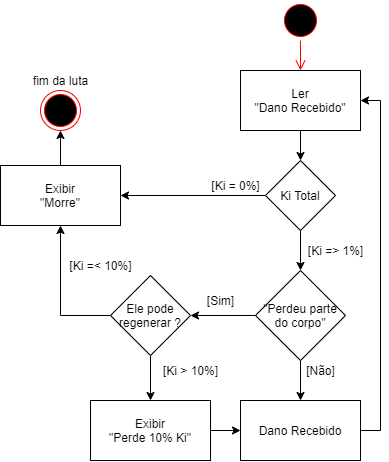

The diagram above was exported from draw.io. Its source (the exported page's mxGraphModel, read from the mxfile embedded in the PNG):
<mxGraphModel dx="1459" dy="650" grid="1" gridSize="10" guides="1" tooltips="1" connect="1" arrows="1" fold="1" page="1" pageScale="1" pageWidth="850" pageHeight="1100" math="0" shadow="0">
  <root>
    <mxCell id="0" />
    <mxCell id="1" parent="0" />
    <mxCell id="fhCF-QddVBXT0vFTjm8f-1" value="" style="ellipse;html=1;shape=startState;fillColor=#000000;strokeColor=#ff0000;" parent="1" vertex="1">
      <mxGeometry x="120" width="40" height="40" as="geometry" />
    </mxCell>
    <mxCell id="fhCF-QddVBXT0vFTjm8f-2" value="" style="edgeStyle=orthogonalEdgeStyle;html=1;verticalAlign=bottom;endArrow=open;endSize=8;strokeColor=#ff0000;" parent="1" source="fhCF-QddVBXT0vFTjm8f-1" edge="1">
      <mxGeometry relative="1" as="geometry">
        <mxPoint x="140" y="70" as="targetPoint" />
      </mxGeometry>
    </mxCell>
    <mxCell id="fhCF-QddVBXT0vFTjm8f-3" value="" style="ellipse;html=1;shape=endState;fillColor=#000000;strokeColor=#ff0000;" parent="1" vertex="1">
      <mxGeometry x="-120" y="90" width="40" height="40" as="geometry" />
    </mxCell>
    <mxCell id="Py51g-sz5aVLsQ38aJQv-2" style="edgeStyle=orthogonalEdgeStyle;rounded=0;orthogonalLoop=1;jettySize=auto;html=1;exitX=0.5;exitY=1;exitDx=0;exitDy=0;" edge="1" parent="1" source="fhCF-QddVBXT0vFTjm8f-5">
      <mxGeometry relative="1" as="geometry">
        <mxPoint x="140" y="160" as="targetPoint" />
      </mxGeometry>
    </mxCell>
    <mxCell id="fhCF-QddVBXT0vFTjm8f-5" value="Ler&lt;br&gt;&quot;Dano Recebido&quot;" style="rounded=0;whiteSpace=wrap;html=1;" parent="1" vertex="1">
      <mxGeometry x="80" y="70" width="120" height="60" as="geometry" />
    </mxCell>
    <mxCell id="fhCF-QddVBXT0vFTjm8f-21" value="[Sim]" style="text;html=1;align=center;verticalAlign=middle;resizable=0;points=[];autosize=1;" parent="1" vertex="1">
      <mxGeometry x="40" y="290" width="40" height="20" as="geometry" />
    </mxCell>
    <mxCell id="fhCF-QddVBXT0vFTjm8f-32" value="[Não]" style="text;html=1;align=center;verticalAlign=middle;resizable=0;points=[];autosize=1;" parent="1" vertex="1">
      <mxGeometry x="140" y="360" width="40" height="20" as="geometry" />
    </mxCell>
    <mxCell id="Py51g-sz5aVLsQ38aJQv-13" style="edgeStyle=orthogonalEdgeStyle;rounded=0;orthogonalLoop=1;jettySize=auto;html=1;exitX=0;exitY=0.5;exitDx=0;exitDy=0;entryX=1;entryY=0.5;entryDx=0;entryDy=0;" edge="1" parent="1" source="fhCF-QddVBXT0vFTjm8f-35" target="Py51g-sz5aVLsQ38aJQv-14">
      <mxGeometry relative="1" as="geometry">
        <mxPoint x="30" y="315.1034482758621" as="targetPoint" />
      </mxGeometry>
    </mxCell>
    <mxCell id="Py51g-sz5aVLsQ38aJQv-21" style="edgeStyle=orthogonalEdgeStyle;rounded=0;orthogonalLoop=1;jettySize=auto;html=1;exitX=0.5;exitY=1;exitDx=0;exitDy=0;entryX=0.5;entryY=0;entryDx=0;entryDy=0;" edge="1" parent="1" source="fhCF-QddVBXT0vFTjm8f-35" target="Py51g-sz5aVLsQ38aJQv-18">
      <mxGeometry relative="1" as="geometry" />
    </mxCell>
    <mxCell id="fhCF-QddVBXT0vFTjm8f-35" value="&lt;span&gt;&quot;Perdeu parte do corpo&quot;&lt;/span&gt;" style="rhombus;whiteSpace=wrap;html=1;" parent="1" vertex="1">
      <mxGeometry x="95" y="270" width="90" height="90" as="geometry" />
    </mxCell>
    <mxCell id="fhCF-QddVBXT0vFTjm8f-40" value="[Ki =&amp;lt; 10%]" style="text;html=1;align=center;verticalAlign=middle;resizable=0;points=[];autosize=1;" parent="1" vertex="1">
      <mxGeometry x="-100" y="255" width="80" height="20" as="geometry" />
    </mxCell>
    <mxCell id="Py51g-sz5aVLsQ38aJQv-17" style="edgeStyle=orthogonalEdgeStyle;rounded=0;orthogonalLoop=1;jettySize=auto;html=1;exitX=0.5;exitY=0;exitDx=0;exitDy=0;entryX=0.5;entryY=1;entryDx=0;entryDy=0;" edge="1" parent="1" source="fhCF-QddVBXT0vFTjm8f-42" target="fhCF-QddVBXT0vFTjm8f-3">
      <mxGeometry relative="1" as="geometry" />
    </mxCell>
    <mxCell id="fhCF-QddVBXT0vFTjm8f-42" value="Exibir&lt;br&gt;&quot;Morre&quot;" style="whiteSpace=wrap;html=1;" parent="1" vertex="1">
      <mxGeometry x="-160" y="165" width="120" height="60" as="geometry" />
    </mxCell>
    <mxCell id="fhCF-QddVBXT0vFTjm8f-44" value="fim da luta" style="text;html=1;align=center;verticalAlign=middle;resizable=0;points=[];autosize=1;" parent="1" vertex="1">
      <mxGeometry x="-135" y="70" width="70" height="20" as="geometry" />
    </mxCell>
    <mxCell id="Py51g-sz5aVLsQ38aJQv-20" style="edgeStyle=orthogonalEdgeStyle;rounded=0;orthogonalLoop=1;jettySize=auto;html=1;exitX=1;exitY=0.5;exitDx=0;exitDy=0;entryX=0;entryY=0.5;entryDx=0;entryDy=0;" edge="1" parent="1" source="fhCF-QddVBXT0vFTjm8f-50" target="Py51g-sz5aVLsQ38aJQv-18">
      <mxGeometry relative="1" as="geometry" />
    </mxCell>
    <mxCell id="fhCF-QddVBXT0vFTjm8f-50" value="Exibir&lt;br&gt;&quot;Perde 10% Ki&quot;" style="whiteSpace=wrap;html=1;" parent="1" vertex="1">
      <mxGeometry x="-70" y="400" width="120" height="60" as="geometry" />
    </mxCell>
    <mxCell id="Py51g-sz5aVLsQ38aJQv-4" style="edgeStyle=orthogonalEdgeStyle;rounded=0;orthogonalLoop=1;jettySize=auto;html=1;exitX=0.5;exitY=1;exitDx=0;exitDy=0;entryX=0.5;entryY=0;entryDx=0;entryDy=0;" edge="1" parent="1" source="fhCF-QddVBXT0vFTjm8f-61" target="fhCF-QddVBXT0vFTjm8f-35">
      <mxGeometry relative="1" as="geometry">
        <mxPoint x="140" y="280" as="targetPoint" />
      </mxGeometry>
    </mxCell>
    <mxCell id="Py51g-sz5aVLsQ38aJQv-11" style="edgeStyle=orthogonalEdgeStyle;rounded=0;orthogonalLoop=1;jettySize=auto;html=1;exitX=0;exitY=0.5;exitDx=0;exitDy=0;entryX=1;entryY=0.5;entryDx=0;entryDy=0;" edge="1" parent="1" source="fhCF-QddVBXT0vFTjm8f-61" target="fhCF-QddVBXT0vFTjm8f-42">
      <mxGeometry relative="1" as="geometry" />
    </mxCell>
    <mxCell id="fhCF-QddVBXT0vFTjm8f-61" value="Ki Total" style="rhombus;whiteSpace=wrap;html=1;" parent="1" vertex="1">
      <mxGeometry x="105" y="160" width="70" height="70" as="geometry" />
    </mxCell>
    <mxCell id="fhCF-QddVBXT0vFTjm8f-77" value="[Ki = 0%]" style="text;html=1;align=center;verticalAlign=middle;resizable=0;points=[];autosize=1;" parent="1" vertex="1">
      <mxGeometry x="45" y="175" width="60" height="20" as="geometry" />
    </mxCell>
    <mxCell id="fhCF-QddVBXT0vFTjm8f-79" value="[Ki =&amp;gt; 1%]" style="text;html=1;align=center;verticalAlign=middle;resizable=0;points=[];autosize=1;" parent="1" vertex="1">
      <mxGeometry x="140" y="240" width="70" height="20" as="geometry" />
    </mxCell>
    <mxCell id="fhCF-QddVBXT0vFTjm8f-91" value="[Ki &amp;gt; 10%]" style="text;html=1;align=center;verticalAlign=middle;resizable=0;points=[];autosize=1;" parent="1" vertex="1">
      <mxGeometry x="-5" y="360" width="70" height="20" as="geometry" />
    </mxCell>
    <mxCell id="Py51g-sz5aVLsQ38aJQv-15" style="edgeStyle=orthogonalEdgeStyle;rounded=0;orthogonalLoop=1;jettySize=auto;html=1;exitX=0;exitY=0.5;exitDx=0;exitDy=0;entryX=0.5;entryY=1;entryDx=0;entryDy=0;" edge="1" parent="1" source="Py51g-sz5aVLsQ38aJQv-14" target="fhCF-QddVBXT0vFTjm8f-42">
      <mxGeometry relative="1" as="geometry" />
    </mxCell>
    <mxCell id="Py51g-sz5aVLsQ38aJQv-19" style="edgeStyle=orthogonalEdgeStyle;rounded=0;orthogonalLoop=1;jettySize=auto;html=1;exitX=0.5;exitY=1;exitDx=0;exitDy=0;entryX=0.5;entryY=0;entryDx=0;entryDy=0;" edge="1" parent="1" source="Py51g-sz5aVLsQ38aJQv-14" target="fhCF-QddVBXT0vFTjm8f-50">
      <mxGeometry relative="1" as="geometry" />
    </mxCell>
    <mxCell id="Py51g-sz5aVLsQ38aJQv-14" value="Ele pode regenerar ?" style="rhombus;whiteSpace=wrap;html=1;" vertex="1" parent="1">
      <mxGeometry x="-50" y="275" width="80" height="80" as="geometry" />
    </mxCell>
    <mxCell id="Py51g-sz5aVLsQ38aJQv-26" style="edgeStyle=orthogonalEdgeStyle;rounded=0;orthogonalLoop=1;jettySize=auto;html=1;exitX=1;exitY=0.5;exitDx=0;exitDy=0;entryX=1;entryY=0.5;entryDx=0;entryDy=0;" edge="1" parent="1" source="Py51g-sz5aVLsQ38aJQv-18" target="fhCF-QddVBXT0vFTjm8f-5">
      <mxGeometry relative="1" as="geometry" />
    </mxCell>
    <mxCell id="Py51g-sz5aVLsQ38aJQv-18" value="Dano Recebido" style="whiteSpace=wrap;html=1;" vertex="1" parent="1">
      <mxGeometry x="80" y="400" width="120" height="60" as="geometry" />
    </mxCell>
  </root>
</mxGraphModel>